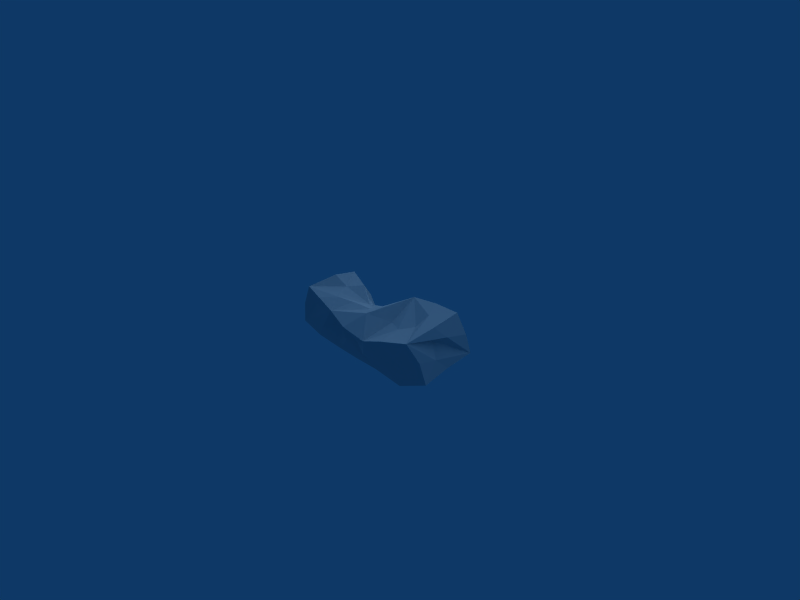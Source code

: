 # Source: Fragment.blend  (saved by Blender 2.49.2; exported with 4.5.12 LTS)
import bpy
from mathutils import Matrix  # noqa: F401  (used for matrix-valued properties, if any)

bpy.ops.wm.read_factory_settings(use_empty=True)
scene = bpy.context.scene
scene.name = 'Scene'

# ---- collections
col_collection_1 = bpy.data.collections.new('Collection 1'); scene.collection.children.link(col_collection_1)

# ---- materials (node trees are filled in below, after node groups)
mat_material = bpy.data.materials.new('Material')
mat_material.alpha_threshold = 0.0
mat_material.roughness = 0.5
mat_material.specular_intensity = 0.5965
mat_material.line_color = (0.0, 0.0, 0.0, 1.0)

# ---- material node trees

# ---- world
world_world = bpy.data.worlds.new('World'); scene.world = world_world
world_world.color = (0.05656, 0.2208, 0.4)
world_world.use_sun_shadow = False
world_world.sun_shadow_jitter_overblur = 0.0
world_world.cycles.sampling_method = 'MANUAL'
world_world.cycles.sample_map_resolution = 256

# ---- cameras
cam_camera = bpy.data.cameras.new('Camera')
cam_camera.passepartout_alpha = 0.2
cam_camera.clip_end = 100.0
cam_camera.lens = 35.0
cam_camera.ortho_scale = 7.314
cam_camera.show_passepartout = False
cam_camera.show_safe_areas = True
cam_camera.dof.focus_distance = 0.0
cam_camera.dof.aperture_fstop = 128.0

# ---- lights
light_spot = bpy.data.lights.new('Spot', 'SUN')
light_spot.transmission_factor = 0.0
light_spot.cutoff_distance = 30.0
light_spot.angle = 2.498
light_spot.energy = 1.0
light_spot.shadow_buffer_clip_start = 1.001
light_spot.shadow_soft_size = 3.0
light_spot.shadow_cascade_max_distance = 1000.0
light_spot.cycles.use_multiple_importance_sampling = False

# ---- meshes
me_cube_001 = bpy.data.meshes.new('Cube.001')
me_cube_001.from_pydata([(1.405, -0.005405, 0.3705), (1.437, -0.2505, 0.1399), (0.8351, 0.3957, 0.01494), (1.06, 0.3404, 0.3465), (0.8641, -0.6436, -0.04451), (1.102, -0.6548, 0.166), (0.8215, -0.3395, 0.3863), (1.058, 0.005168, 0.5606), (0.8902, 0.1572, -0.1656), (1.205, -0.2089, -0.1501), (-0.04798, -0.1373, -0.2622), (0.2611, 0.15, -0.2724), (-0.04664, -0.03555, 0.2641), (0.2329, -0.3815, 0.4291), (-0.03815, -0.5322, -0.05159), (0.2738, -0.6037, 0.09564), (-0.07255, 0.4543, -0.02534), (0.2426, 0.3464, 0.09163), (-0.586, 0.3749, 0.09617), (-0.8548, 0.4805, -0.04054), (-0.9225, -0.1837, 0.3356), (-1.087, 0.1793, 0.05096), (-0.5871, -0.5323, -0.03301), (-0.6939, -0.5374, 0.2908), (-0.7089, 0.04985, 0.3751), (-0.4701, -0.3168, 0.4166), (-0.5484, -0.1623, -0.2049), (-0.924, 0.1365, -0.2555), (-0.6849, -0.5069, -0.2234), (-0.337, -0.01791, -0.2932), (-0.9221, 0.4305, -0.35), (-1.169, -0.0006276, -0.1655), (-0.3123, -0.1536, 0.3292), (-0.5227, -0.6109, 0.4868), (-0.8324, -0.05118, 0.5611), (-0.6653, 0.3543, 0.3063), (-0.2786, -0.4618, 0.1071), (-0.3482, 0.3555, -0.01924), (-0.9439, -0.5608, 0.2209), (-1.28, 0.4422, 0.03561), (0.09715, 0.2454, 0.2439), (0.556, 0.4245, 0.09386), (0.08989, 0.5156, -0.2287), (0.09072, -0.473, -0.3043), (0.5107, -0.7014, 0.02161), (0.1336, -0.7213, 0.3055), (0.524, -0.1745, 0.3231), (0.5023, 0.1012, -0.1628), (1.002, 0.488, -0.05152), (1.472, -0.0586, -0.04481), (1.064, -0.5477, -0.2926), (0.9608, -0.793, 0.4405), (1.345, -0.1948, 0.5645), (0.8746, 0.3198, 0.5654), (1.449, -0.5579, 0.2208), (1.417, 0.3488, 0.2837), (1.304, -0.1753, 0.3422), (0.9546, 0.3098, 0.1613), (1.024, -0.6081, 0.01639), (0.9859, -0.1695, 0.4283), (0.9553, -0.03973, -0.1217), (0.1204, -0.001786, -0.2639), (0.1188, -0.1037, 0.36), (0.1043, -0.4852, 0.1139), (0.1248, 0.4178, -0.008835), (-0.6374, 0.4497, 0.1371), (-0.9424, 0.01765, 0.162), (-0.6657, -0.5426, 0.1164), (-0.5693, -0.1905, 0.404), (-0.6192, 0.007979, -0.2067), (-0.3295, 0.4456, -0.3223), (-0.2898, -0.4788, -0.2816), (-1.058, -0.4974, -0.1285), (-1.306, 0.4859, -0.1792), (-0.3761, 0.2004, 0.1402), (-0.2898, -0.593, 0.3544), (-0.7637, -0.5954, 0.574), (-1.043, 0.4818, 0.3733), (0.5217, 0.5753, -0.1866), (0.4503, 0.3242, 0.5114), (0.526, -0.4915, -0.2912), (0.5146, -0.7004, 0.2278), (1.496, -0.4877, -0.1148), (1.476, 0.3815, 0.009376), (1.385, -0.7262, 0.5484), (1.275, 0.3181, 0.5705)], [], [(0, 56, 83, 55), (0, 55, 85, 52), (0, 52, 84, 56), (1, 49, 83, 56), (1, 56, 84, 54), (1, 54, 82, 49), (2, 48, 78, 41), (2, 41, 79, 57), (2, 57, 83, 48), (3, 57, 79, 53), (3, 53, 85, 55), (3, 55, 83, 57), (4, 58, 81, 44), (4, 44, 80, 50), (4, 50, 82, 58), (5, 51, 81, 58), (5, 58, 82, 54), (5, 54, 84, 51), (6, 59, 79, 46), (6, 46, 81, 51), (6, 51, 84, 59), (7, 53, 79, 59), (7, 59, 84, 52), (7, 52, 85, 53), (8, 60, 80, 47), (8, 47, 78, 48), (8, 48, 83, 60), (9, 50, 80, 60), (9, 60, 83, 49), (9, 49, 82, 50), (10, 43, 71, 29), (10, 29, 70, 61), (10, 61, 80, 43), (11, 61, 70, 42), (11, 42, 78, 47), (11, 47, 80, 61), (12, 40, 74, 32), (12, 32, 75, 62), (12, 62, 79, 40), (13, 62, 75, 45), (13, 45, 81, 46), (13, 46, 79, 62), (14, 63, 75, 36), (14, 36, 71, 43), (14, 43, 80, 63), (15, 45, 75, 63), (15, 63, 80, 44), (15, 44, 81, 45), (16, 42, 70, 37), (16, 37, 74, 64), (16, 64, 78, 42), (17, 64, 74, 40), (17, 40, 79, 41), (17, 41, 78, 64), (18, 35, 74, 37), (18, 37, 70, 65), (18, 65, 77, 35), (19, 65, 70, 30), (19, 30, 73, 39), (19, 39, 77, 65), (20, 66, 72, 38), (20, 38, 76, 34), (20, 34, 77, 66), (21, 31, 72, 66), (21, 66, 77, 39), (21, 39, 73, 31), (22, 28, 71, 36), (22, 36, 75, 67), (22, 67, 72, 28), (23, 67, 75, 33), (23, 33, 76, 38), (23, 38, 72, 67), (24, 68, 74, 35), (24, 35, 77, 34), (24, 34, 76, 68), (25, 32, 74, 68), (25, 68, 76, 33), (25, 33, 75, 32), (26, 69, 70, 29), (26, 29, 71, 28), (26, 28, 72, 69), (27, 30, 70, 69), (27, 69, 72, 31), (27, 31, 73, 30)])
_uv = me_cube_001.uv_layers.new(name='UVTex')
_uv.uv.foreach_set('vector', [0.692, 0.7779, 0.6953, 0.8225, 0.5877, 0.6846, 0.6603, 0.6857, 0.692, 0.7779, 0.6603, 0.6857, 0.7409, 0.6847, 0.7488, 0.8228, 0.692, 0.7779, 0.7488, 0.8228, 0.7565, 0.9656, 0.6953, 0.8225, 0.6391, 0.8495, 0.586, 0.8034, 0.5877, 0.6846, 0.6953, 0.8225, 0.6391, 0.8495, 0.6953, 0.8225, 0.7565, 0.9656, 0.6667, 0.9297, 0.6391, 0.8495, 0.6667, 0.9297, 0.5785, 0.92, 0.586, 0.8034, 0.8594, 0.576, 0.8333, 0.6189, 0.8091, 0.4873, 0.8859, 0.5044, 0.8594, 0.576, 0.8859, 0.5044, 0.9986, 0.489, 0.8969, 0.612, 0.8594, 0.576, 0.8969, 0.612, 0.8401, 0.7465, 0.8333, 0.6189, 0.9387, 0.6462, 0.8969, 0.612, 0.9986, 0.489, 1.0, 0.6037, 0.9387, 0.6462, 1.0, 0.6037, 0.9897, 0.7106, 0.9122, 0.7395, 0.9387, 0.6462, 0.9122, 0.7395, 0.8401, 0.7465, 0.8969, 0.612, 0.6529, 0.1714, 0.6661, 0.1278, 0.7246, 0.2649, 0.6729, 0.2667, 0.6529, 0.1714, 0.6729, 0.2667, 0.5826, 0.2607, 0.5851, 0.1173, 0.6529, 0.1714, 0.5851, 0.1173, 0.6261, 0.0, 0.6661, 0.1278, 0.7062, 0.1069, 0.783, 0.1459, 0.7246, 0.2649, 0.6661, 0.1278, 0.7062, 0.1069, 0.6661, 0.1278, 0.6261, 0.0, 0.7143, 0.0123, 0.7062, 0.1069, 0.7143, 0.0123, 0.8061, 0.03083, 0.783, 0.1459, 0.3987, 0.1624, 0.4459, 0.1208, 0.565, 0.2706, 0.4346, 0.2467, 0.3987, 0.1624, 0.4346, 0.2467, 0.2978, 0.2416, 0.2863, 0.1147, 0.3987, 0.1624, 0.2863, 0.1147, 0.3128, 0.0, 0.4459, 0.1208, 0.4946, 0.101, 0.5721, 0.156, 0.565, 0.2706, 0.4459, 0.1208, 0.4946, 0.101, 0.4459, 0.1208, 0.3128, 0.0, 0.4484, 0.02057, 0.4946, 0.101, 0.4484, 0.02057, 0.5785, 0.04928, 0.5721, 0.156, 0.1822, 0.5909, 0.1331, 0.6109, 0.01075, 0.4967, 0.1652, 0.4876, 0.1822, 0.5909, 0.1652, 0.4876, 0.2863, 0.4882, 0.2702, 0.62, 0.1822, 0.5909, 0.2702, 0.62, 0.2475, 0.7491, 0.1331, 0.6109, 0.09088, 0.6787, 0.0, 0.6413, 0.01075, 0.4967, 0.1331, 0.6109, 0.09088, 0.6787, 0.1331, 0.6109, 0.2475, 0.7491, 0.1335, 0.7509, 0.09088, 0.6787, 0.1335, 0.7509, 0.02223, 0.7596, 0.0, 0.6413, 0.09821, 0.3406, 0.01223, 0.3798, 0.008662, 0.2784, 0.1261, 0.2616, 0.09821, 0.3406, 0.1261, 0.2616, 0.2443, 0.259, 0.134, 0.3844, 0.09821, 0.3406, 0.134, 0.3844, 0.01075, 0.4967, 0.01223, 0.3798, 0.1737, 0.4206, 0.134, 0.3844, 0.2443, 0.259, 0.2671, 0.3724, 0.1737, 0.4206, 0.2671, 0.3724, 0.2863, 0.4882, 0.1652, 0.4876, 0.1737, 0.4206, 0.1652, 0.4876, 0.01075, 0.4967, 0.134, 0.3844, 0.4593, 0.4031, 0.5331, 0.371, 0.5114, 0.4992, 0.4261, 0.4694, 0.4593, 0.4031, 0.4261, 0.4694, 0.3147, 0.4539, 0.4467, 0.3548, 0.4593, 0.4031, 0.4467, 0.3548, 0.565, 0.2706, 0.5331, 0.371, 0.3791, 0.3168, 0.4467, 0.3548, 0.3147, 0.4539, 0.2879, 0.3402, 0.3791, 0.3168, 0.2879, 0.3402, 0.2978, 0.2416, 0.4346, 0.2467, 0.3791, 0.3168, 0.4346, 0.2467, 0.565, 0.2706, 0.4467, 0.3548, 0.6453, 0.4115, 0.6841, 0.372, 0.7507, 0.4783, 0.6813, 0.4742, 0.6453, 0.4115, 0.6813, 0.4742, 0.5847, 0.4791, 0.5785, 0.3771, 0.6453, 0.4115, 0.5785, 0.3771, 0.5826, 0.2607, 0.6841, 0.372, 0.6861, 0.3284, 0.7455, 0.367, 0.7507, 0.4783, 0.6841, 0.372, 0.6861, 0.3284, 0.6841, 0.372, 0.5826, 0.2607, 0.6729, 0.2667, 0.6861, 0.3284, 0.6729, 0.2667, 0.7246, 0.2649, 0.7455, 0.367, 0.8728, 0.3333, 0.814, 0.3705, 0.8062, 0.2552, 0.8872, 0.2594, 0.8728, 0.3333, 0.8872, 0.2594, 0.9356, 0.256, 0.873, 0.3861, 0.8728, 0.3333, 0.873, 0.3861, 0.8091, 0.4873, 0.814, 0.3705, 0.8983, 0.4203, 0.873, 0.3861, 0.9356, 0.256, 0.9457, 0.3857, 0.8983, 0.4203, 0.9457, 0.3857, 0.9986, 0.489, 0.8859, 0.5044, 0.8983, 0.4203, 0.8859, 0.5044, 0.8091, 0.4873, 0.873, 0.3861, 0.9221, 0.1999, 0.9781, 0.1854, 0.9356, 0.256, 0.8872, 0.2594, 0.9221, 0.1999, 0.8872, 0.2594, 0.8062, 0.2552, 0.9302, 0.188, 0.9221, 0.1999, 0.9302, 0.188, 0.9996, 0.08773, 0.9781, 0.1854, 0.8904, 0.1246, 0.9302, 0.188, 0.8062, 0.2552, 0.8172, 0.09632, 0.8904, 0.1246, 0.8172, 0.09632, 0.8685, 0.0, 0.9237, 0.01348, 0.8904, 0.1246, 0.9237, 0.01348, 0.9996, 0.08773, 0.9302, 0.188, 0.5121, 0.7954, 0.476, 0.8513, 0.3789, 0.7275, 0.4702, 0.6996, 0.5121, 0.7954, 0.4702, 0.6996, 0.5698, 0.6752, 0.5785, 0.8217, 0.5121, 0.7954, 0.5785, 0.8217, 0.5318, 0.9761, 0.476, 0.8513, 0.4414, 0.9037, 0.3763, 0.8644, 0.3789, 0.7275, 0.476, 0.8513, 0.4414, 0.9037, 0.476, 0.8513, 0.5318, 0.9761, 0.4279, 0.9844, 0.4414, 0.9037, 0.4279, 0.9844, 0.3762, 1.0, 0.3763, 0.8644, 0.6503, 0.5586, 0.6011, 0.5852, 0.5847, 0.4791, 0.6813, 0.4742, 0.6503, 0.5586, 0.6813, 0.4742, 0.7507, 0.4783, 0.6884, 0.5792, 0.6503, 0.5586, 0.6884, 0.5792, 0.6246, 0.6846, 0.6011, 0.5852, 0.7318, 0.586, 0.6884, 0.5792, 0.7507, 0.4783, 0.7851, 0.5404, 0.7318, 0.586, 0.7851, 0.5404, 0.8062, 0.6045, 0.7158, 0.6536, 0.7318, 0.586, 0.7158, 0.6536, 0.6246, 0.6846, 0.6884, 0.5792, 0.4725, 0.5776, 0.414, 0.5348, 0.5114, 0.4992, 0.5496, 0.5742, 0.4725, 0.5776, 0.5496, 0.5742, 0.5774, 0.6752, 0.4487, 0.6028, 0.2871, 0.6752, 0.3412, 0.7014, 0.3409, 0.8481, 0.2863, 0.741, 0.3837, 0.5055, 0.4261, 0.4694, 0.5114, 0.4992, 0.414, 0.5348, 0.3837, 0.5055, 0.414, 0.5348, 0.311, 0.5733, 0.3091, 0.5115, 0.3837, 0.5055, 0.3091, 0.5115, 0.3147, 0.4539, 0.4261, 0.4694, 0.08969, 0.2079, 0.1328, 0.1874, 0.2443, 0.259, 0.1261, 0.2616, 0.08969, 0.2079, 0.1261, 0.2616, 0.008662, 0.2784, 7.792e-05, 0.174, 0.08969, 0.2079, 7.792e-05, 0.174, 0.002088, 0.07588, 0.1328, 0.1874, 0.1625, 0.1038, 0.2358, 0.09996, 0.2443, 0.259, 0.1328, 0.1874, 0.1625, 0.1038, 0.1328, 0.1874, 0.002088, 0.07588, 0.1277, 0.04116, 0.1625, 0.1038, 0.1277, 0.04116, 0.2511, 0.0, 0.2358, 0.09996])
me_cube_001.materials.append(mat_material)
me_cube_001.use_remesh_preserve_volume = False
me_cube_001.use_remesh_preserve_attributes = False
me_cube_001.use_mirror_vertex_groups = False
me_cube_001.update()

# ---- objects
ob_cube_001 = bpy.data.objects.new('Cube.001', me_cube_001)
ob_lamp = bpy.data.objects.new('Lamp', light_spot)
ob_camera = bpy.data.objects.new('Camera', cam_camera)

# ---- transforms, parenting, visibility, modifiers, constraints
ob_cube_001.location = (0.0, 0.0, 0.0)
ob_cube_001.lock_rotations_4d = False
ob_cube_001.empty_display_type = 'ARROWS'
ob_cube_001.lineart.crease_threshold = 0.0
ob_lamp.location = (0.545, 4.197, 5.356)
ob_lamp.rotation_euler = (1.09, 0.2432, 3.461)
ob_lamp.lock_rotations_4d = False
ob_lamp.empty_display_type = 'ARROWS'
ob_lamp.color = (0.0, 0.0, 0.0, 0.0)
ob_lamp.lineart.crease_threshold = 0.0
ob_camera.location = (7.481, -6.508, 5.344)
ob_camera.rotation_euler = (1.109, 0.01082, 0.8149)
ob_camera.lock_rotations_4d = False
ob_camera.empty_display_type = 'ARROWS'
ob_camera.color = (0.0, 0.0, 0.0, 0.0)
ob_camera.display_type = 'WIRE'
ob_camera.lineart.crease_threshold = 0.0

# ---- collection membership
col_collection_1.objects.link(ob_cube_001)
col_collection_1.objects.link(ob_lamp)
col_collection_1.objects.link(ob_camera)

# ---- scene / render settings (as saved in the file)
scene.camera = ob_camera
scene.frame_start = 1; scene.frame_end = 250; scene.frame_set(1)
scene.render.engine = 'BLENDER_EEVEE_NEXT'
scene.render.image_settings.file_format = 'JPEG'
scene.render.image_settings.color_mode = 'RGB'
scene.render.image_settings.compression = 90
scene.render.resolution_x = 800
scene.render.resolution_y = 600
scene.render.pixel_aspect_x = 100.0
scene.render.pixel_aspect_y = 100.0
scene.render.fps = 25
scene.render.dither_intensity = 0.0
scene.render.use_compositing = False
scene.render.use_sequencer = False
scene.render.bake_margin = 2
scene.render.bake_bias = 0.0
scene.render.use_stamp_time = False
scene.render.use_stamp_date = False
scene.render.use_stamp_frame = False
scene.render.use_stamp_camera = False
scene.render.use_stamp_scene = False
scene.render.use_stamp_filename = False
scene.render.use_stamp_render_time = False
scene.render.stamp_font_size = 0
scene.cycles.use_denoising = False
scene.cycles.samples = 10
scene.cycles.sampling_pattern = 'TABULATED_SOBOL'
scene.cycles.light_sampling_threshold = 0.0
scene.cycles.use_adaptive_sampling = False
scene.cycles.use_light_tree = False
scene.cycles.blur_glossy = 0.0
scene.cycles.volume_bounces = 1
scene.cycles.pixel_filter_type = 'GAUSSIAN'
scene.cycles.sample_clamp_indirect = 0.0
scene.view_settings.view_transform = 'Raw'
bpy.context.view_layer.update()

